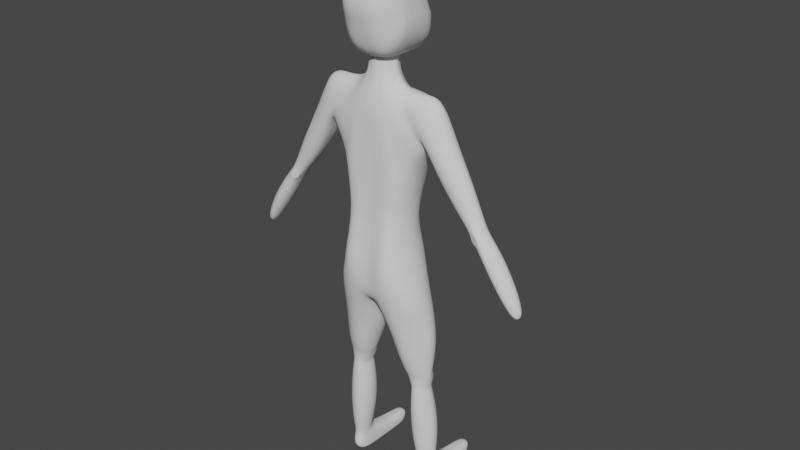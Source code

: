 # Source: head4.1.blend  (saved by Blender 3.6.13; exported with 4.5.12 LTS)
import bpy
from mathutils import Matrix  # noqa: F401  (used for matrix-valued properties, if any)

bpy.ops.wm.read_factory_settings(use_empty=True)
scene = bpy.context.scene
scene.name = 'Scene'

# ---- collections
col_collection = bpy.data.collections.new('Collection'); scene.collection.children.link(col_collection)

# ---- world
world_world = bpy.data.worlds.new('World'); scene.world = world_world
world_world.use_nodes = True; world_world.node_tree.nodes.clear()
_N = world_world.node_tree.nodes; _L = world_world.node_tree.links
n0 = _N.new('ShaderNodeOutputWorld'); n0.name = 'World Output'; n0.location = (300, 300)
n1 = _N.new('ShaderNodeBackground'); n1.name = 'Background'; n1.location = (10, 300)
n1.inputs[0].default_value = (0.05088, 0.05088, 0.05088, 1.0)
_L.new(n1.outputs[0], n0.inputs[0])
n0.is_active_output = True
world_world.color = (0.05088, 0.05088, 0.05088)
world_world.use_sun_shadow = False
world_world.sun_shadow_jitter_overblur = 0.0

# ---- meshes
me_cube = bpy.data.meshes.new('Cube')
me_cube.from_pydata([(0.02998, -0.02998, 1.348), (0.02998, -0.02998, 1.405), (0.03001, 0.02992, 1.348), (0.03001, 0.02992, 1.405), (0.0, 0.04355, 1.348), (0.0, 0.04355, 1.405), (0.0, -0.04355, 1.348), (0.0, -0.04355, 1.405), (0.04355, 0.0, 1.348), (0.04355, 0.0, 1.405), (0.05759, -0.05374, 1.294), (0.05765, 0.05392, 1.294), (0.0, 0.08111, 1.263), (0.0, -0.06802, 1.263), (0.08603, 1.006e-05, 1.312), (0.1538, -0.05904, 1.164), (0.154, 0.0612, 1.164), (0.01441, 0.1047, 1.052), (0.0, -0.06832, 1.053), (0.218, 6.469e-05, 1.302), (0.02433, 0.0328, 1.404), (0.02433, 0.0328, 1.347), (0.04093, 0.06592, 1.284), (0.1048, 0.08632, 1.096), (0.03678, 0.01496, 1.348), (0.03678, 0.01496, 1.405), (0.06606, 0.04353, 1.3), (0.164, 0.05477, 1.198), (0.03677, -0.01499, 1.405), (0.03677, -0.01499, 1.348), (0.06602, -0.04337, 1.3), (0.1639, -0.05098, 1.198), (0.02303, -0.03398, 1.349), (0.02303, -0.03398, 1.406), (0.04092, -0.06571, 1.284), (0.1003, -0.06554, 1.1), (0.04461, -0.07197, 1.065), (0.0, -0.06945, 0.9065), (0.07605, 0.05394, 0.9198), (0.08139, -0.05284, 0.946), (0.03142, -0.07173, 0.9245), (0.01441, 0.07198, 1.271), (0.04791, 0.108, 1.067), (0.0, 0.07809, 0.6579), (0.0, -0.08087, 0.6579), (0.1217, 0.07082, 0.6985), (0.1217, -0.0733, 0.6985), (0.01845, -0.08247, 0.6641), (0.01849, 0.07279, 0.6641), (0.1629, -4.731e-05, 1.154), (0.1717, 3.078e-05, 1.175), (0.1307, -1.839e-05, 1.096), (0.09639, 0.0005243, 0.9347), (0.15, -0.00124, 0.6985), (0.1866, 1.006e-05, 1.325), (0.1536, 0.03761, 1.296), (0.1508, -0.0433, 1.296), (0.1697, -0.05738, 1.251), (0.1702, 0.05547, 1.251), (0.3535, -2.732e-05, 0.9845), (0.3128, 0.02361, 0.9643), (0.3103, -0.02259, 0.9609), (0.3071, -4.951e-05, 0.964), (0.3369, -0.03156, 0.9746), (0.3325, 0.02964, 0.9733), (0.3141, 4.433e-05, 1.089), (0.2842, 0.03957, 1.068), (0.2495, -0.0315, 1.034), (0.2838, -0.04112, 1.068), (0.2496, 0.03153, 1.034), (0.2526, 1.477e-05, 1.025), (0.223, 0.04749, 1.171), (0.2222, -0.04925, 1.171), (0.1957, 6.606e-05, 1.116), (0.2513, 0.0001015, 1.204), (0.1866, -0.03842, 1.129), (0.1867, 0.03856, 1.129), (0.01987, -4.187e-06, 0.6419), (0.0, 1.004e-05, 0.6369), (0.01688, -0.03647, 1.348), (0.02924, -0.06616, 1.277), (0.0767, -0.07198, 1.088), (0.01688, -0.03647, 1.406), (0.05885, -0.06624, 0.9409), (0.066, -0.08663, 0.6846), (0.01849, 0.03592, 1.404), (0.01849, 0.03592, 1.347), (0.02927, 0.06892, 1.277), (0.08512, 0.1075, 1.085), (0.05807, 0.07331, 0.8827), (0.06618, 0.07415, 0.6847), (0.1435, 0.04505, 0.3569), (0.1383, -0.001381, 0.3569), (0.1002, -0.008791, 0.3569), (0.09418, 0.05488, 0.3569), (0.1507, 0.02658, 0.3569), (0.08911, 0.02659, 0.3569), (0.1214, -0.01302, 0.3569), (0.1217, 0.06823, 0.3569), (0.02096, 0.01545, 0.5423), (0.03445, -0.02929, 0.5546), (0.1431, 0.06984, 0.5687), (0.08792, 0.09581, 0.5606), (0.0877, -0.06593, 0.5605), (0.034, 0.07859, 0.5545), (0.1431, -0.01882, 0.5687), (0.1766, 0.01566, 0.5687), (0.04695, 0.02235, 0.4761), (0.1436, 0.06544, 0.4801), (0.05791, 0.07279, 0.4791), (0.1699, 0.02321, 0.4801), (0.0579, -0.02757, 0.4791), (0.1015, 0.08587, 0.4764), (0.1014, -0.04053, 0.4764), (0.1436, -0.01901, 0.4801), (0.06708, 0.02128, 0.4125), (0.1444, 0.04104, 0.4168), (0.07705, 0.05481, 0.4144), (0.1601, 0.02127, 0.4168), (0.08012, -0.01389, 0.4144), (0.1134, 0.06585, 0.4156), (0.1132, -0.01967, 0.4156), (0.1412, -0.005945, 0.4168), (0.1535, 0.05866, 0.09976), (0.1535, 0.01016, 0.09976), (0.1126, 0.003736, 0.09976), (0.1126, 0.0651, 0.09976), (0.167, 0.03441, 0.09976), (0.1007, 0.03442, 0.09976), (0.1354, 6.865e-05, 0.09976), (0.1355, 0.07054, 0.09976), (0.09542, -0.00915, 0.2908), (0.1249, -0.01389, 0.2908), (0.1483, -0.0008444, 0.2908), (0.1656, 0.0305, 0.2908), (0.1483, 0.06184, 0.2908), (0.125, 0.07718, 0.2908), (0.09543, 0.07016, 0.2908), (0.08, 0.03051, 0.2908), (0.0989, -0.007467, 0.1953), (0.1556, 0.001449, 0.1953), (0.09891, 0.07768, 0.1953), (0.1305, -0.01256, 0.1953), (0.1743, 0.0351, 0.1953), (0.1556, 0.06874, 0.1953), (0.1306, 0.08521, 0.1953), (0.08234, 0.03511, 0.1953), (0.0, -0.08645, 0.7994), (0.02715, -0.08981, 0.8051), (0.02715, 0.09872, 0.805), (0.0, 0.1025, 0.7994), (0.09553, -0.06882, 0.8249), (0.09587, 0.06587, 0.8233), (0.1186, -1.827e-05, 0.8308), (0.06413, -0.09945, 0.8166), (0.06425, 0.08736, 0.8156), (0.0, -0.08723, 0.7246), (0.02314, 0.09163, 0.7298), (0.1101, 0.06593, 0.7522), (0.06779, -0.09829, 0.7416), (0.06793, 0.08164, 0.7416), (0.02312, -0.08871, 0.7298), (0.0, 0.09559, 0.7246), (0.1101, -0.06867, 0.7522), (0.1346, -1.911e-05, 0.7554), (0.0725, 0.02068, 0.4073), (0.1455, 0.0559, 0.4025), (0.08563, 0.06345, 0.4011), (0.1589, 0.02067, 0.4098), (0.0859, -0.009689, 0.4084), (0.1166, 0.06918, 0.406), (0.1163, -0.01494, 0.4091), (0.1414, -0.00177, 0.4098), (0.08942, 0.02267, 0.3642), (0.1416, 0.05415, 0.3736), (0.09453, 0.06077, 0.373), (0.1483, 0.02266, 0.3653), (0.09923, -0.005517, 0.3647), (0.1205, 0.06278, 0.3611), (0.1197, -0.00961, 0.365), (0.1364, 0.001082, 0.3653), (0.1494, 0.05368, 0.07248), (0.1494, 0.01524, 0.07248), (0.117, 0.01014, 0.07248), (0.117, 0.05879, 0.07248), (0.1601, 0.03446, 0.07248), (0.1076, 0.03447, 0.07248), (0.1351, 0.007236, 0.07248), (0.1352, 0.06309, 0.07248), (0.1076, 0.2398, 0.02855), (0.1494, 0.01524, 0.00755), (0.117, 0.01014, 0.00755), (0.1601, 0.2398, 0.02855), (0.1601, 0.03446, 0.003822), (0.1076, 0.03447, 0.003822), (0.1351, 0.007236, 0.00755), (0.1147, 0.2196, -0.001106), (0.117, 6.876e-05, 0.04002), (0.1351, -0.002839, 0.04002), (0.1494, 0.005163, 0.04002), (0.1601, 0.03446, 0.03815), (0.153, 0.2196, -0.001106), (0.1352, 0.2336, 0.04104), (0.1147, 0.2398, 0.03175), (0.1076, 0.03447, 0.03815), (0.117, 0.002047, 0.02325), (0.1494, 0.007141, 0.02325), (0.153, 0.2398, 0.03175), (0.1351, -0.0008598, 0.02325), (0.1601, 0.03446, 0.02043), (0.1213, 0.2336, 0.04104), (0.1452, 0.2336, 0.04104), (0.1076, 0.03447, 0.02043), (0.1601, 0.235, 0.006219), (0.1076, 0.235, 0.006219), (0.1179, 0.1025, 0.0595), (0.1586, 0.0838, 0.002274), (0.1604, 0.0838, 0.0168), (0.109, 0.08381, 0.002274), (0.1073, 0.08381, 0.0168), (0.1073, 0.08381, 0.03471), (0.109, 0.08381, 0.05725), (0.1352, 0.1058, 0.0595), (0.1604, 0.0838, 0.03471), (0.1486, 0.09857, 0.0595), (0.1586, 0.0838, 0.05725), (0.1563, 0.1443, 0.001198), (0.1601, 0.1443, 0.01286), (0.1076, 0.1443, 0.01286), (0.1113, 0.1443, 0.04264), (0.1601, 0.1443, 0.03058), (0.1563, 0.1443, 0.04264), (0.1193, 0.1556, 0.04758), (0.1113, 0.1443, 0.001198), (0.1076, 0.1443, 0.03058), (0.1352, 0.1577, 0.04758), (0.1472, 0.1533, 0.04758), (0.1338, 0.2196, -0.001106), (0.1338, 0.1443, 0.001198), (0.1338, 0.08381, 0.002274), (0.1338, 0.03446, 0.003822), (0.1338, 0.235, 0.006219), (0.1338, 0.2398, 0.02855), (0.1338, 0.2398, 0.03175), (0.4907, -0.0001016, 0.7516), (0.464, 0.0154, 0.7383), (0.464, -0.01563, 0.7383), (0.4602, -0.0001161, 0.7382), (0.4769, -0.02037, 0.7442), (0.4769, 0.01936, 0.7442), (0.3573, 0.03276, 0.9407), (0.3356, 0.02609, 0.9307), (0.3279, -0.02565, 0.9306), (0.3569, -0.03547, 0.9454), (0.3292, -2.937e-05, 0.9304), (0.3805, -4.874e-06, 0.9531), (0.3884, 0.03714, 0.8972), (0.3638, -0.0296, 0.8859), (0.3566, -9.722e-07, 0.8856), (0.3638, 0.0296, 0.8859), (0.3884, -0.03862, 0.8971), (0.4147, 2.678e-05, 0.9113), (0.436, 0.03558, 0.8227), (0.4124, -0.02837, 0.8118), (0.4055, -1.113e-05, 0.8116), (0.4124, 0.02834, 0.8119), (0.436, -0.03702, 0.8225), (0.4612, 1.545e-05, 0.8362), (0.01165, 0.05294, 1.296), (0.1699, 0.0127, 1.304), (0.0506, 0.04129, 1.302), (0.0, 0.05679, 1.294), (0.02254, 0.05122, 1.298), (0.07893, 0.009091, 1.302), (0.06082, 0.03195, 1.302), (0.0321, 0.04963, 1.299), (0.0, 0.05042, 1.32), (0.00972, 0.04699, 1.32), (0.01989, -0.06586, 1.237), (0.0, -0.06802, 1.226), (0.03449, 0.07716, 0.9499), (0.0, 0.07715, 0.9402), (0.06081, 0.06972, 0.9501), (0.05555, 0.06849, 0.9267), (0.03273, 0.08023, 0.8643), (0.0, 0.08198, 0.8538), (0.03143, 0.07339, 0.9301), (0.0, 0.07401, 0.9367), (0.01489, 0.08751, 1.008), (0.07334, 0.08288, 1.022), (0.09099, 0.06915, 1.025), (0.04313, 0.0875, 1.016), (0.03652, 0.1015, 1.136), (0.01441, 0.1022, 1.126), (0.0646, 0.09482, 1.152), (0.08216, 0.08292, 1.163), (0.1298, 0.06439, 1.197), (0.04738, 0.08798, 1.215), (0.01442, 0.0895, 1.194), (0.09385, 0.0624, 1.246), (0.0256, 0.09193, 1.203), (0.06205, 0.08144, 1.223), (0.0, 0.1044, 1.052), (0.0, 0.1028, 1.126), (0.3128, -0.02371, 0.9642), (0.3325, -0.03093, 0.9732), (0.3573, -0.03412, 0.9405), (0.3356, -0.02615, 0.9307), (0.1157, 0.06749, 0.4133), (0.08012, 0.05702, 0.4084), (0.149, 0.04329, 0.4098), (0.1453, 0.04229, 0.3653), (0.09131, 0.05089, 0.3647), (0.1198, 0.0668, 0.3694)], [], [(21, 20, 3, 2), (29, 28, 1, 0), (278, 80, 13, 279), (24, 25, 9, 8), (24, 8, 14, 273, 274), (79, 82, 7, 6), (29, 0, 10, 30), (21, 2, 270, 275), (30, 10, 15, 31), (22, 11, 299, 301), (26, 55, 58, 27), (87, 22, 301, 297), (86, 21, 275, 272), (86, 85, 20, 21), (11, 26, 27, 16, 296, 299), (2, 24, 274, 270), (2, 3, 25, 24), (14, 30, 56, 54), (8, 29, 30, 14), (8, 9, 28, 29), (10, 34, 35, 15), (0, 32, 34, 10), (0, 1, 33, 32), (50, 31, 15, 49), (80, 278, 36, 81), (88, 23, 290, 289), (81, 36, 40, 83), (36, 18, 37, 40), (17, 42, 291, 288), (4, 86, 277, 276), (12, 41, 300, 298), (161, 156, 44, 47), (162, 157, 48, 43), (159, 161, 47, 84), (160, 158, 45, 90), (51, 23, 16, 49), (51, 35, 39, 52), (153, 152, 38, 52), (77, 47, 44, 78), (151, 153, 52, 39), (23, 51, 52, 38, 290), (35, 51, 49, 15), (27, 50, 49, 16), (54, 269, 273, 14), (54, 56, 57, 19), (57, 56, 30, 31), (58, 55, 269, 54, 19), (66, 65, 59, 64), (68, 67, 304, 305), (70, 69, 60, 62), (67, 70, 62, 304), (65, 68, 305, 59), (69, 66, 64, 60), (76, 71, 66, 69), (74, 72, 68, 65), (75, 73, 70, 67), (73, 76, 69, 70), (72, 75, 67, 68), (71, 74, 65, 66), (58, 19, 74, 71), (57, 31, 75, 72), (50, 27, 76, 73), (31, 50, 73, 75), (19, 57, 72, 74), (27, 58, 71, 76), (48, 77, 78, 43), (163, 159, 84, 46), (35, 81, 83, 39), (32, 33, 82, 79), (32, 79, 80, 34), (34, 80, 81, 35), (157, 160, 90, 48), (42, 88, 289, 291), (41, 87, 297, 300), (177, 173, 96, 93), (178, 311, 91, 98), (179, 177, 93, 97), (173, 312, 94, 96), (312, 178, 98, 94), (180, 179, 97, 92), (311, 176, 95, 91), (176, 180, 92, 95), (53, 46, 105, 106), (45, 53, 106, 101), (46, 84, 103, 105), (48, 90, 102, 104), (77, 48, 104, 99), (84, 47, 100, 103), (90, 45, 101, 102), (47, 77, 99, 100), (106, 105, 114, 110), (101, 106, 110, 108), (105, 103, 113, 114), (104, 102, 112, 109), (99, 104, 109, 107), (103, 100, 111, 113), (102, 101, 108, 112), (100, 99, 107, 111), (110, 114, 122, 118), (108, 110, 118, 116), (114, 113, 121, 122), (109, 112, 120, 117), (107, 109, 117, 115), (113, 111, 119, 121), (112, 108, 116, 120), (111, 107, 115, 119), (142, 139, 125, 129), (143, 140, 124, 127), (144, 143, 127, 123), (140, 142, 129, 124), (145, 144, 123, 130), (146, 141, 126, 128), (139, 146, 128, 125), (141, 145, 130, 126), (94, 98, 136, 137), (93, 96, 138, 131), (96, 94, 137, 138), (98, 91, 135, 136), (92, 97, 132, 133), (91, 95, 134, 135), (95, 92, 133, 134), (97, 93, 131, 132), (137, 136, 145, 141), (131, 138, 146, 139), (138, 137, 141, 146), (136, 135, 144, 145), (133, 132, 142, 140), (135, 134, 143, 144), (134, 133, 140, 143), (132, 131, 139, 142), (284, 89, 155, 149), (39, 83, 154, 151), (163, 164, 153, 151), (164, 158, 152, 153), (89, 38, 152, 155), (83, 40, 148, 154), (285, 284, 149, 150), (40, 37, 147, 148), (53, 45, 158, 164), (46, 53, 164, 163), (149, 155, 160, 157), (151, 154, 159, 163), (155, 152, 158, 160), (154, 148, 161, 159), (150, 149, 157, 162), (148, 147, 156, 161), (118, 122, 172, 168), (116, 118, 168, 310), (122, 121, 171, 172), (117, 120, 308, 309), (115, 117, 309, 165), (121, 119, 169, 171), (120, 116, 310, 308), (119, 115, 165, 169), (168, 172, 180, 176), (310, 168, 176, 311), (172, 171, 179, 180), (167, 170, 313, 175), (165, 309, 312, 173), (171, 169, 177, 179), (170, 166, 174, 313), (169, 165, 173, 177), (129, 125, 183, 187), (127, 124, 182, 185), (123, 127, 185, 181), (124, 129, 187, 182), (130, 123, 181, 188), (128, 126, 184, 186), (125, 128, 186, 183), (126, 130, 188, 184), (208, 205, 191, 195), (209, 206, 190, 193), (206, 208, 195, 190), (229, 232, 210, 203), (205, 212, 194, 191), (228, 234, 189, 214), (232, 235, 202, 210), (183, 186, 204, 197), (227, 226, 201, 213), (230, 227, 213, 192), (182, 187, 198, 199), (233, 228, 214, 196), (185, 182, 199, 200), (187, 183, 197, 198), (234, 229, 203, 189), (197, 204, 212, 205), (235, 236, 211, 202), (231, 230, 192, 207), (199, 198, 208, 206), (236, 231, 207, 211), (200, 199, 206, 209), (198, 197, 205, 208), (181, 185, 225, 224), (185, 200, 223, 225), (188, 181, 224, 222), (204, 186, 221, 220), (194, 212, 219, 218), (200, 209, 217, 223), (209, 193, 216, 217), (184, 188, 222, 215), (212, 204, 220, 219), (186, 184, 215, 221), (224, 225, 231, 236), (225, 223, 230, 231), (222, 224, 236, 235), (220, 221, 229, 234), (218, 219, 228, 233), (223, 217, 227, 230), (217, 216, 226, 227), (215, 222, 235, 232), (219, 220, 234, 228), (221, 215, 232, 229), (238, 233, 196, 237), (238, 226, 216, 239), (239, 216, 193, 240), (218, 239, 240, 194), (233, 238, 239, 218), (226, 238, 237, 201), (195, 240, 193, 190), (194, 240, 195, 191), (213, 201, 237, 241), (214, 241, 237, 196), (213, 241, 242, 192), (207, 192, 242, 243), (211, 207, 243, 202), (214, 189, 242, 241), (203, 243, 242, 189), (203, 210, 202, 243), (265, 262, 249, 245), (266, 263, 246, 248), (263, 264, 247, 246), (267, 266, 248, 244), (262, 267, 244, 249), (264, 265, 245, 247), (62, 60, 251, 254), (64, 59, 255, 250), (59, 305, 306, 255), (304, 62, 254, 307), (63, 61, 252, 253), (60, 64, 250, 251), (254, 251, 259, 258), (250, 255, 261, 256), (255, 306, 260, 261), (307, 254, 258, 257), (306, 307, 257, 260), (251, 250, 256, 259), (258, 259, 265, 264), (256, 261, 267, 262), (261, 260, 266, 267), (257, 258, 264, 263), (260, 257, 263, 266), (259, 256, 262, 265), (248, 246, 247, 245, 249, 244), (268, 272, 87, 41), (272, 275, 22, 87), (275, 270, 11, 22), (274, 273, 26), (270, 274, 26, 11), (273, 269, 55, 26), (271, 268, 41, 12), (276, 277, 268, 271), (277, 86, 272, 268), (5, 85, 86, 4), (278, 279, 18, 36), (79, 6, 13, 80), (281, 280, 286, 287), (286, 283, 89, 284), (282, 38, 89, 283), (280, 282, 283, 286), (285, 287, 286, 284), (291, 289, 282, 280), (288, 291, 280, 281), (289, 290, 38, 282), (293, 292, 42, 17), (294, 295, 23, 88), (292, 294, 88, 42), (295, 296, 16, 23), (297, 301, 295, 294), (300, 297, 294, 292), (301, 299, 296, 295), (298, 300, 292, 293), (298, 293, 303, 12), (293, 17, 302, 303), (17, 288, 281, 302), (61, 63, 305, 304), (63, 253, 306, 305), (252, 61, 304, 307), (253, 252, 307, 306), (170, 167, 309, 308), (166, 170, 308, 310), (174, 166, 310, 311), (167, 175, 312, 309), (175, 313, 178, 312), (313, 174, 311, 178)])
me_cube.polygons.foreach_set('use_smooth', [True] * 294)
_k = {(11, 26): 1.0, (12, 41): 1.0, (11, 22): 1.0, (41, 87): 1.0, (26, 55): 1.0, (22, 87): 1.0}
me_cube.attributes.new('crease_edge', 'FLOAT', 'EDGE').data.foreach_set('value', [_k.get((min(e.vertices), max(e.vertices)), 0.0) for e in me_cube.edges])
_uv = me_cube.uv_layers.new(name='UVMap')
_uv.uv.foreach_set('vector', [0.375, 0.4375, 0.625, 0.4375, 0.625, 0.5, 0.375, 0.5, 0.375, 0.6875, 0.625, 0.6875, 0.625, 0.75, 0.375, 0.75, 0.375, 0.8438, 0.375, 0.8281, 0.375, 0.875, 0.375, 0.875, 0.375, 0.5625, 0.625, 0.5625, 0.625, 0.625, 0.375, 0.625, 0.375, 0.5625, 0.375, 0.625, 0.375, 0.625, 0.375, 0.6028, 0.375, 0.5625, 0.375, 0.8281, 0.625, 0.8281, 0.625, 0.875, 0.375, 0.875, 0.375, 0.6875, 0.375, 0.75, 0.375, 0.75, 0.375, 0.6875, 0.375, 0.4375, 0.375, 0.5, 0.375, 0.5, 0.375, 0.4375, 0.375, 0.6875, 0.375, 0.75, 0.375, 0.75, 0.375, 0.6875, 0.375, 0.4375, 0.375, 0.5, 0.375, 0.5, 0.375, 0.4375, 0.375, 0.5625, 0.375, 0.6023, 0.375, 0.5923, 0.375, 0.5625, 0.375, 0.4219, 0.375, 0.4375, 0.375, 0.4375, 0.375, 0.4219, 0.375, 0.4219, 0.375, 0.4375, 0.375, 0.4375, 0.375, 0.4219, 0.375, 0.4219, 0.625, 0.4219, 0.625, 0.4375, 0.375, 0.4375, 0.375, 0.5, 0.375, 0.5625, 0.375, 0.5625, 0.375, 0.5, 0.375, 0.5, 0.375, 0.5, 0.375, 0.5, 0.375, 0.5625, 0.375, 0.5625, 0.375, 0.5, 0.375, 0.5, 0.625, 0.5, 0.625, 0.5625, 0.375, 0.5625, 0.375, 0.625, 0.375, 0.6875, 0.375, 0.6689, 0.375, 0.625, 0.375, 0.625, 0.375, 0.6875, 0.375, 0.6875, 0.375, 0.625, 0.375, 0.625, 0.625, 0.625, 0.625, 0.6875, 0.375, 0.6875, 0.375, 0.75, 0.375, 0.8125, 0.375, 0.8125, 0.375, 0.75, 0.375, 0.75, 0.375, 0.8125, 0.375, 0.8125, 0.375, 0.75, 0.375, 0.75, 0.625, 0.75, 0.625, 0.8125, 0.375, 0.8125, 0.375, 0.625, 0.375, 0.6875, 0.375, 0.75, 0.375, 0.625, 0.375, 0.8281, 0.375, 0.8438, 0.375, 0.8438, 0.375, 0.8281, 0.375, 0.4219, 0.375, 0.4375, 0.375, 0.4375, 0.375, 0.4219, 0.375, 0.8281, 0.375, 0.8438, 0.375, 0.8438, 0.375, 0.8281, 0.375, 0.8438, 0.375, 0.875, 0.375, 0.875, 0.375, 0.8438, 0.375, 0.375, 0.375, 0.4062, 0.375, 0.4062, 0.375, 0.375, 0.375, 0.375, 0.375, 0.4219, 0.375, 0.4062, 0.375, 0.375, 0.375, 0.375, 0.375, 0.4062, 0.375, 0.4062, 0.375, 0.375, 0.375, 0.8438, 0.375, 0.875, 0.375, 0.875, 0.375, 0.8438, 0.375, 0.375, 0.375, 0.4062, 0.375, 0.4062, 0.375, 0.375, 0.375, 0.8281, 0.375, 0.8438, 0.375, 0.8438, 0.375, 0.8281, 0.375, 0.4219, 0.375, 0.4375, 0.375, 0.4375, 0.375, 0.4219, 0.375, 0.625, 0.375, 0.4375, 0.375, 0.5, 0.375, 0.625, 0.375, 0.625, 0.375, 0.8125, 0.375, 0.8125, 0.375, 0.625, 0.375, 0.625, 0.375, 0.4375, 0.375, 0.4375, 0.375, 0.625, 0.375, 0.625, 0.375, 0.8438, 0.375, 0.875, 0.375, 0.625, 0.375, 0.8125, 0.375, 0.625, 0.375, 0.625, 0.375, 0.8125, 0.375, 0.4375, 0.375, 0.625, 0.375, 0.625, 0.375, 0.4375, 0.375, 0.4375, 0.375, 0.8125, 0.375, 0.625, 0.375, 0.625, 0.375, 0.75, 0.375, 0.5625, 0.375, 0.625, 0.375, 0.625, 0.375, 0.5, 0.375, 0.625, 0.375, 0.6135, 0.375, 0.6028, 0.375, 0.625, 0.375, 0.625, 0.375, 0.6689, 0.375, 0.6598, 0.375, 0.625, 0.375, 0.6598, 0.375, 0.6689, 0.375, 0.6875, 0.375, 0.6875, 0.375, 0.5923, 0.375, 0.6023, 0.375, 0.6135, 0.375, 0.625, 0.375, 0.625, 0.375, 0.5923, 0.375, 0.625, 0.375, 0.625, 0.375, 0.5923, 0.375, 0.6598, 0.375, 0.6875, 0.375, 0.6875, 0.375, 0.6598, 0.375, 0.625, 0.375, 0.5625, 0.375, 0.5625, 0.375, 0.625, 0.375, 0.6875, 0.375, 0.625, 0.375, 0.625, 0.375, 0.6875, 0.375, 0.625, 0.375, 0.6598, 0.375, 0.6598, 0.375, 0.625, 0.375, 0.5625, 0.375, 0.5923, 0.375, 0.5923, 0.375, 0.5625, 0.375, 0.5625, 0.375, 0.5923, 0.375, 0.5923, 0.375, 0.5625, 0.375, 0.625, 0.375, 0.6598, 0.375, 0.6598, 0.375, 0.625, 0.375, 0.6875, 0.375, 0.625, 0.375, 0.625, 0.375, 0.6875, 0.375, 0.625, 0.375, 0.5625, 0.375, 0.5625, 0.375, 0.625, 0.375, 0.6598, 0.375, 0.6875, 0.375, 0.6875, 0.375, 0.6598, 0.375, 0.5923, 0.375, 0.625, 0.375, 0.625, 0.375, 0.5923, 0.375, 0.5923, 0.375, 0.625, 0.375, 0.625, 0.375, 0.5923, 0.375, 0.6598, 0.375, 0.6875, 0.375, 0.6875, 0.375, 0.6598, 0.375, 0.625, 0.375, 0.5625, 0.375, 0.5625, 0.375, 0.625, 0.375, 0.6875, 0.375, 0.625, 0.375, 0.625, 0.375, 0.6875, 0.375, 0.625, 0.375, 0.6598, 0.375, 0.6598, 0.375, 0.625, 0.375, 0.5625, 0.375, 0.5923, 0.375, 0.5923, 0.375, 0.5625, 0.375, 0.4062, 0.375, 0.625, 0.375, 0.625, 0.375, 0.375, 0.375, 0.8125, 0.375, 0.8281, 0.375, 0.8281, 0.375, 0.8125, 0.375, 0.8125, 0.375, 0.8281, 0.375, 0.8281, 0.375, 0.8125, 0.375, 0.8125, 0.625, 0.8125, 0.625, 0.8281, 0.375, 0.8281, 0.375, 0.8125, 0.375, 0.8281, 0.375, 0.8281, 0.375, 0.8125, 0.375, 0.8125, 0.375, 0.8281, 0.375, 0.8281, 0.375, 0.8125, 0.375, 0.4062, 0.375, 0.4219, 0.375, 0.4219, 0.375, 0.4062, 0.375, 0.4062, 0.375, 0.4219, 0.375, 0.4219, 0.375, 0.4062, 0.375, 0.4062, 0.375, 0.4219, 0.375, 0.4219, 0.375, 0.4062, 0.375, 0.8438, 0.375, 0.625, 0.375, 0.625, 0.375, 0.8438, 0.375, 0.4219, 0.375, 0.4375, 0.375, 0.4375, 0.375, 0.4219, 0.375, 0.8281, 0.375, 0.8438, 0.375, 0.8438, 0.375, 0.8281, 0.375, 0.625, 0.375, 0.4062, 0.375, 0.4062, 0.375, 0.625, 0.375, 0.4062, 0.375, 0.4219, 0.375, 0.4219, 0.375, 0.4062, 0.375, 0.8125, 0.375, 0.8281, 0.375, 0.8281, 0.375, 0.8125, 0.375, 0.4375, 0.375, 0.625, 0.375, 0.625, 0.375, 0.4375, 0.375, 0.625, 0.375, 0.8125, 0.375, 0.8125, 0.375, 0.625, 0.375, 0.625, 0.375, 0.8125, 0.375, 0.8125, 0.375, 0.625, 0.375, 0.4375, 0.375, 0.625, 0.375, 0.625, 0.375, 0.4375, 0.375, 0.8125, 0.375, 0.8281, 0.375, 0.8281, 0.375, 0.8125, 0.375, 0.4062, 0.375, 0.4219, 0.375, 0.4219, 0.375, 0.4062, 0.375, 0.625, 0.375, 0.4062, 0.375, 0.4062, 0.375, 0.625, 0.375, 0.8281, 0.375, 0.8438, 0.375, 0.8438, 0.375, 0.8281, 0.375, 0.4219, 0.375, 0.4375, 0.375, 0.4375, 0.375, 0.4219, 0.375, 0.8438, 0.375, 0.625, 0.375, 0.625, 0.375, 0.8438, 0.375, 0.625, 0.375, 0.8125, 0.375, 0.8125, 0.375, 0.625, 0.375, 0.4375, 0.375, 0.625, 0.375, 0.625, 0.375, 0.4375, 0.375, 0.8125, 0.375, 0.8281, 0.375, 0.8281, 0.375, 0.8125, 0.375, 0.4062, 0.375, 0.4219, 0.375, 0.4219, 0.375, 0.4062, 0.375, 0.625, 0.375, 0.4062, 0.375, 0.4062, 0.375, 0.625, 0.375, 0.8281, 0.375, 0.8438, 0.375, 0.8438, 0.375, 0.8281, 0.375, 0.4219, 0.375, 0.4375, 0.375, 0.4375, 0.375, 0.4219, 0.375, 0.8438, 0.375, 0.625, 0.375, 0.625, 0.375, 0.8438, 0.375, 0.625, 0.375, 0.8125, 0.375, 0.8125, 0.375, 0.625, 0.375, 0.4375, 0.375, 0.625, 0.375, 0.625, 0.375, 0.4375, 0.375, 0.8125, 0.375, 0.8281, 0.375, 0.8281, 0.375, 0.8125, 0.375, 0.4062, 0.375, 0.4219, 0.375, 0.4219, 0.375, 0.4062, 0.375, 0.625, 0.375, 0.4062, 0.375, 0.4062, 0.375, 0.625, 0.375, 0.8281, 0.375, 0.8438, 0.375, 0.8438, 0.375, 0.8281, 0.375, 0.4219, 0.375, 0.4375, 0.375, 0.4375, 0.375, 0.4219, 0.375, 0.8438, 0.375, 0.625, 0.375, 0.625, 0.375, 0.8438, 0.375, 0.8281, 0.375, 0.8438, 0.375, 0.8438, 0.375, 0.8281, 0.375, 0.625, 0.375, 0.8125, 0.375, 0.8125, 0.375, 0.625, 0.375, 0.4375, 0.375, 0.625, 0.375, 0.625, 0.375, 0.4375, 0.375, 0.8125, 0.375, 0.8281, 0.375, 0.8281, 0.375, 0.8125, 0.375, 0.4219, 0.375, 0.4375, 0.375, 0.4375, 0.375, 0.4219, 0.375, 0.625, 0.375, 0.4062, 0.375, 0.4062, 0.375, 0.625, 0.375, 0.8438, 0.375, 0.625, 0.375, 0.625, 0.375, 0.8438, 0.375, 0.4062, 0.375, 0.4219, 0.375, 0.4219, 0.375, 0.4062, 0.375, 0.4062, 0.375, 0.4219, 0.375, 0.4219, 0.375, 0.4062, 0.375, 0.8438, 0.375, 0.625, 0.375, 0.625, 0.375, 0.8438, 0.375, 0.625, 0.375, 0.4062, 0.375, 0.4062, 0.375, 0.625, 0.375, 0.4219, 0.375, 0.4375, 0.375, 0.4375, 0.375, 0.4219, 0.375, 0.8125, 0.375, 0.8281, 0.375, 0.8281, 0.375, 0.8125, 0.375, 0.4375, 0.375, 0.625, 0.375, 0.625, 0.375, 0.4375, 0.375, 0.625, 0.375, 0.8125, 0.375, 0.8125, 0.375, 0.625, 0.375, 0.8281, 0.375, 0.8438, 0.375, 0.8438, 0.375, 0.8281, 0.375, 0.4062, 0.375, 0.4219, 0.375, 0.4219, 0.375, 0.4062, 0.375, 0.8438, 0.375, 0.625, 0.375, 0.625, 0.375, 0.8438, 0.375, 0.625, 0.375, 0.4062, 0.375, 0.4062, 0.375, 0.625, 0.375, 0.4219, 0.375, 0.4375, 0.375, 0.4375, 0.375, 0.4219, 0.375, 0.8125, 0.375, 0.8281, 0.375, 0.8281, 0.375, 0.8125, 0.375, 0.4375, 0.375, 0.625, 0.375, 0.625, 0.375, 0.4375, 0.375, 0.625, 0.375, 0.8125, 0.375, 0.8125, 0.375, 0.625, 0.375, 0.8281, 0.375, 0.8438, 0.375, 0.8438, 0.375, 0.8281, 0.375, 0.4062, 0.375, 0.4219, 0.375, 0.4219, 0.375, 0.4062, 0.375, 0.8125, 0.375, 0.8281, 0.375, 0.8281, 0.375, 0.8125, 0.375, 0.8125, 0.375, 0.625, 0.375, 0.625, 0.375, 0.8125, 0.375, 0.625, 0.375, 0.4375, 0.375, 0.4375, 0.375, 0.625, 0.375, 0.4219, 0.375, 0.4375, 0.375, 0.4375, 0.375, 0.4219, 0.375, 0.8281, 0.375, 0.8438, 0.375, 0.8438, 0.375, 0.8281, 0.375, 0.375, 0.375, 0.4062, 0.375, 0.4062, 0.375, 0.375, 0.375, 0.8438, 0.375, 0.875, 0.375, 0.875, 0.375, 0.8438, 0.375, 0.625, 0.375, 0.4375, 0.375, 0.4375, 0.375, 0.625, 0.375, 0.8125, 0.375, 0.625, 0.375, 0.625, 0.375, 0.8125, 0.375, 0.4062, 0.375, 0.4219, 0.375, 0.4219, 0.375, 0.4062, 0.375, 0.8125, 0.375, 0.8281, 0.375, 0.8281, 0.375, 0.8125, 0.375, 0.4219, 0.375, 0.4375, 0.375, 0.4375, 0.375, 0.4219, 0.375, 0.8281, 0.375, 0.8438, 0.375, 0.8438, 0.375, 0.8281, 0.375, 0.375, 0.375, 0.4062, 0.375, 0.4062, 0.375, 0.375, 0.375, 0.8438, 0.375, 0.875, 0.375, 0.875, 0.375, 0.8438, 0.375, 0.625, 0.375, 0.8125, 0.375, 0.8125, 0.375, 0.625, 0.375, 0.4375, 0.375, 0.625, 0.375, 0.625, 0.375, 0.4375, 0.375, 0.8125, 0.375, 0.8281, 0.375, 0.8281, 0.375, 0.8125, 0.375, 0.4062, 0.375, 0.4219, 0.375, 0.4219, 0.375, 0.4062, 0.375, 0.625, 0.375, 0.4062, 0.375, 0.4062, 0.375, 0.625, 0.375, 0.8281, 0.375, 0.8438, 0.375, 0.8438, 0.375, 0.8281, 0.375, 0.4219, 0.375, 0.4375, 0.375, 0.4375, 0.375, 0.4219, 0.375, 0.8438, 0.375, 0.625, 0.375, 0.625, 0.375, 0.8438, 0.375, 0.625, 0.375, 0.8125, 0.375, 0.8125, 0.375, 0.625, 0.375, 0.4375, 0.375, 0.625, 0.375, 0.625, 0.375, 0.4375, 0.375, 0.8125, 0.375, 0.8281, 0.375, 0.8281, 0.375, 0.8125, 0.375, 0.4062, 0.375, 0.4219, 0.375, 0.4219, 0.375, 0.4062, 0.375, 0.625, 0.375, 0.4062, 0.375, 0.4062, 0.375, 0.625, 0.375, 0.8281, 0.375, 0.8438, 0.375, 0.8438, 0.375, 0.8281, 0.375, 0.4219, 0.375, 0.4375, 0.375, 0.4375, 0.375, 0.4219, 0.375, 0.8438, 0.375, 0.625, 0.375, 0.625, 0.375, 0.8438, 0.375, 0.8281, 0.375, 0.8438, 0.375, 0.8438, 0.375, 0.8281, 0.375, 0.625, 0.375, 0.8125, 0.375, 0.8125, 0.375, 0.625, 0.375, 0.4375, 0.375, 0.625, 0.375, 0.625, 0.375, 0.4375, 0.375, 0.8125, 0.375, 0.8281, 0.375, 0.8281, 0.375, 0.8125, 0.375, 0.4219, 0.375, 0.4375, 0.375, 0.4375, 0.375, 0.4219, 0.375, 0.625, 0.375, 0.4062, 0.375, 0.4062, 0.375, 0.625, 0.375, 0.8438, 0.375, 0.625, 0.375, 0.625, 0.375, 0.8438, 0.375, 0.4062, 0.375, 0.4219, 0.375, 0.4219, 0.375, 0.4062, 0.375, 0.8281, 0.375, 0.8438, 0.375, 0.8438, 0.375, 0.8281, 0.375, 0.625, 0.375, 0.8125, 0.375, 0.8125, 0.375, 0.625, 0.375, 0.8125, 0.375, 0.8281, 0.375, 0.8281, 0.375, 0.8125, 0.375, 0.625, 0.375, 0.4063, 0.375, 0.4062, 0.375, 0.625, 0.375, 0.8438, 0.375, 0.625, 0.375, 0.625, 0.375, 0.8438, 0.375, 0.625, 0.375, 0.625, 0.375, 0.625, 0.375, 0.625, 0.375, 0.4063, 0.375, 0.4219, 0.375, 0.4219, 0.375, 0.4062, 0.375, 0.8438, 0.375, 0.625, 0.375, 0.625, 0.375, 0.8438, 0.375, 0.625, 0.375, 0.625, 0.375, 0.625, 0.375, 0.625, 0.375, 0.625, 0.375, 0.625, 0.375, 0.625, 0.375, 0.625, 0.375, 0.8125, 0.375, 0.8281, 0.375, 0.8281, 0.375, 0.8125, 0.375, 0.625, 0.375, 0.625, 0.375, 0.625, 0.375, 0.625, 0.375, 0.625, 0.375, 0.8125, 0.375, 0.8125, 0.375, 0.625, 0.375, 0.8281, 0.375, 0.8438, 0.375, 0.8438, 0.375, 0.8281, 0.375, 0.625, 0.375, 0.625, 0.375, 0.625, 0.375, 0.625, 0.375, 0.8438, 0.375, 0.625, 0.375, 0.625, 0.375, 0.8438, 0.375, 0.4219, 0.375, 0.4375, 0.375, 0.4375, 0.375, 0.4219, 0.375, 0.625, 0.375, 0.625, 0.375, 0.625, 0.375, 0.625, 0.375, 0.8125, 0.375, 0.8281, 0.375, 0.8281, 0.375, 0.8125, 0.375, 0.4375, 0.375, 0.625, 0.375, 0.625, 0.375, 0.4375, 0.375, 0.625, 0.375, 0.8125, 0.375, 0.8125, 0.375, 0.625, 0.375, 0.8281, 0.375, 0.8438, 0.375, 0.8438, 0.375, 0.8281, 0.375, 0.4375, 0.375, 0.625, 0.375, 0.625, 0.375, 0.4375, 0.375, 0.625, 0.375, 0.625, 0.375, 0.625, 0.375, 0.625, 0.375, 0.4219, 0.375, 0.4375, 0.375, 0.4375, 0.375, 0.4219, 0.375, 0.625, 0.375, 0.625, 0.375, 0.625, 0.375, 0.625, 0.375, 0.625, 0.375, 0.625, 0.375, 0.625, 0.375, 0.625, 0.375, 0.625, 0.375, 0.625, 0.375, 0.625, 0.375, 0.625, 0.375, 0.625, 0.375, 0.625, 0.375, 0.625, 0.375, 0.625, 0.375, 0.4062, 0.375, 0.4219, 0.375, 0.4219, 0.375, 0.4062, 0.375, 0.625, 0.375, 0.625, 0.375, 0.625, 0.375, 0.625, 0.375, 0.625, 0.375, 0.4062, 0.375, 0.4062, 0.375, 0.625, 0.375, 0.4375, 0.375, 0.625, 0.375, 0.625, 0.375, 0.4375, 0.375, 0.625, 0.375, 0.625, 0.375, 0.625, 0.375, 0.625, 0.375, 0.4219, 0.375, 0.4375, 0.375, 0.4375, 0.375, 0.4219, 0.375, 0.625, 0.375, 0.625, 0.375, 0.625, 0.375, 0.625, 0.375, 0.625, 0.375, 0.625, 0.375, 0.625, 0.375, 0.625, 0.375, 0.625, 0.375, 0.625, 0.375, 0.625, 0.375, 0.625, 0.375, 0.625, 0.375, 0.625, 0.375, 0.625, 0.375, 0.625, 0.375, 0.4062, 0.375, 0.4219, 0.375, 0.4219, 0.375, 0.4063, 0.375, 0.625, 0.375, 0.625, 0.375, 0.625, 0.375, 0.625, 0.375, 0.625, 0.375, 0.4062, 0.375, 0.4063, 0.375, 0.625, 0.375, 0.625, 0.375, 0.625, 0.375, 0.625, 0.375, 0.625, 0.375, 0.625, 0.375, 0.625, 0.375, 0.625, 0.375, 0.625, 0.375, 0.625, 0.375, 0.625, 0.375, 0.625, 0.375, 0.625, 0.375, 0.625, 0.375, 0.625, 0.375, 0.625, 0.375, 0.625, 0.375, 0.625, 0.375, 0.625, 0.375, 0.625, 0.375, 0.625, 0.375, 0.625, 0.375, 0.625, 0.375, 0.625, 0.375, 0.625, 0.375, 0.8281, 0.375, 0.625, 0.375, 0.625, 0.375, 0.8125, 0.375, 0.625, 0.375, 0.625, 0.375, 0.8281, 0.375, 0.8438, 0.375, 0.625, 0.375, 0.625, 0.375, 0.625, 0.0, 0.0, 0.375, 0.625, 0.0, 0.0, 0.375, 0.625, 0.375, 0.625, 0.375, 0.625, 0.0, 0.0, 0.0, 0.0, 0.375, 0.625, 0.375, 0.625, 0.375, 0.625, 0.0, 0.0, 0.0, 0.0, 0.375, 0.4375, 0.375, 0.625, 0.0, 0.0, 0.375, 0.4219, 0.375, 0.625, 0.375, 0.625, 0.0, 0.0, 0.0, 0.0, 0.375, 0.625, 0.0, 0.0, 0.0, 0.0, 0.375, 0.625, 0.375, 0.625, 0.375, 0.4062, 0.375, 0.4219, 0.0, 0.0, 0.375, 0.5625, 0.375, 0.5923, 0.375, 0.5923, 0.375, 0.5625, 0.375, 0.6598, 0.375, 0.6875, 0.375, 0.6875, 0.375, 0.6598, 0.375, 0.6875, 0.375, 0.625, 0.375, 0.625, 0.375, 0.6875, 0.375, 0.625, 0.375, 0.6598, 0.375, 0.6598, 0.375, 0.625, 0.375, 0.5923, 0.375, 0.625, 0.375, 0.625, 0.375, 0.5923, 0.375, 0.625, 0.375, 0.5625, 0.375, 0.5625, 0.375, 0.625, 0.375, 0.625, 0.375, 0.5625, 0.375, 0.5625, 0.375, 0.625, 0.375, 0.5923, 0.375, 0.625, 0.375, 0.625, 0.375, 0.5923, 0.375, 0.625, 0.375, 0.6598, 0.375, 0.6598, 0.375, 0.625, 0.375, 0.6875, 0.375, 0.625, 0.375, 0.625, 0.375, 0.6875, 0.375, 0.6598, 0.375, 0.6875, 0.375, 0.6875, 0.375, 0.6598, 0.375, 0.5625, 0.375, 0.5923, 0.375, 0.5923, 0.375, 0.5625, 0.375, 0.625, 0.375, 0.5625, 0.375, 0.5625, 0.375, 0.625, 0.375, 0.5923, 0.375, 0.625, 0.375, 0.625, 0.375, 0.5923, 0.375, 0.625, 0.375, 0.6598, 0.375, 0.6598, 0.375, 0.625, 0.375, 0.6875, 0.375, 0.625, 0.375, 0.625, 0.375, 0.6875, 0.375, 0.6598, 0.375, 0.6875, 0.375, 0.6875, 0.375, 0.6598, 0.375, 0.5625, 0.375, 0.5923, 0.375, 0.5923, 0.375, 0.5625, 0.375, 0.625, 0.375, 0.5625, 0.375, 0.5625, 0.375, 0.625, 0.375, 0.5923, 0.375, 0.625, 0.375, 0.625, 0.375, 0.5923, 0.375, 0.625, 0.375, 0.6598, 0.375, 0.6598, 0.375, 0.625, 0.375, 0.6875, 0.375, 0.625, 0.375, 0.625, 0.375, 0.6875, 0.375, 0.6598, 0.375, 0.6875, 0.375, 0.6875, 0.375, 0.6598, 0.375, 0.5625, 0.375, 0.5923, 0.375, 0.5923, 0.375, 0.5625, 0.375, 0.6598, 0.375, 0.6875, 0.375, 0.625, 0.375, 0.5625, 0.375, 0.5923, 0.375, 0.625, 0.375, 0.4062, 0.375, 0.4219, 0.375, 0.4219, 0.375, 0.4062, 0.375, 0.4219, 0.375, 0.4375, 0.375, 0.4375, 0.375, 0.4219, 0.375, 0.4375, 0.375, 0.5, 0.375, 0.5, 0.375, 0.4375, 0.375, 0.5625, 0.375, 0.6028, 0.375, 0.5625, 0.375, 0.5, 0.375, 0.5625, 0.375, 0.5625, 0.375, 0.5, 0.375, 0.6028, 0.375, 0.6135, 0.375, 0.6023, 0.375, 0.5625, 0.375, 0.375, 0.375, 0.4062, 0.375, 0.4062, 0.375, 0.375, 0.375, 0.375, 0.375, 0.4062, 0.375, 0.4062, 0.375, 0.375, 0.375, 0.4062, 0.375, 0.4219, 0.375, 0.4219, 0.375, 0.4062, 0.625, 0.375, 0.625, 0.4219, 0.375, 0.4219, 0.375, 0.375, 0.375, 0.8438, 0.375, 0.875, 0.375, 0.875, 0.375, 0.8438, 0.375, 0.8281, 0.375, 0.875, 0.375, 0.875, 0.375, 0.8281, 0.375, 0.375, 0.375, 0.4062, 0.375, 0.4062, 0.375, 0.375, 0.375, 0.4062, 0.375, 0.4219, 0.375, 0.4219, 0.375, 0.4062, 0.375, 0.4219, 0.375, 0.4375, 0.375, 0.4219, 0.375, 0.4219, 0.375, 0.4062, 0.375, 0.4219, 0.375, 0.4219, 0.375, 0.4062, 0.375, 0.375, 0.375, 0.375, 0.375, 0.4062, 0.375, 0.4062, 0.375, 0.4062, 0.375, 0.4219, 0.375, 0.4219, 0.375, 0.4062, 0.375, 0.375, 0.375, 0.4062, 0.375, 0.4062, 0.375, 0.375, 0.375, 0.4219, 0.375, 0.4375, 0.375, 0.4375, 0.375, 0.4219, 0.375, 0.375, 0.375, 0.4062, 0.375, 0.4062, 0.375, 0.375, 0.375, 0.4219, 0.375, 0.4375, 0.375, 0.4375, 0.375, 0.4219, 0.375, 0.4062, 0.375, 0.4219, 0.375, 0.4219, 0.375, 0.4062, 0.375, 0.4375, 0.375, 0.5, 0.375, 0.5, 0.375, 0.4375, 0.375, 0.4219, 0.375, 0.4375, 0.375, 0.4375, 0.375, 0.4219, 0.375, 0.4062, 0.375, 0.4219, 0.375, 0.4219, 0.375, 0.4062, 0.375, 0.4375, 0.375, 0.5, 0.375, 0.5, 0.375, 0.4375, 0.375, 0.375, 0.375, 0.4062, 0.375, 0.4062, 0.375, 0.375, 0.375, 0.375, 0.375, 0.375, 0.375, 0.375, 0.375, 0.375, 0.375, 0.375, 0.375, 0.375, 0.375, 0.375, 0.375, 0.375, 0.375, 0.375, 0.375, 0.375, 0.375, 0.375, 0.375, 0.375, 0.375, 0.6875, 0.375, 0.6598, 0.375, 0.6598, 0.375, 0.6875, 0.375, 0.6598, 0.375, 0.6598, 0.375, 0.6598, 0.375, 0.6598, 0.375, 0.6875, 0.375, 0.6875, 0.375, 0.6875, 0.375, 0.6875, 0.375, 0.6598, 0.375, 0.6875, 0.375, 0.6875, 0.375, 0.6598, 0.375, 0.4219, 0.375, 0.4062, 0.375, 0.4062, 0.375, 0.4219, 0.375, 0.4375, 0.375, 0.4219, 0.375, 0.4219, 0.375, 0.4375, 0.375, 0.4375, 0.375, 0.4375, 0.375, 0.4375, 0.375, 0.4375, 0.375, 0.4062, 0.375, 0.4062, 0.375, 0.4062, 0.375, 0.4062, 0.375, 0.4062, 0.375, 0.4219, 0.375, 0.4219, 0.375, 0.4062, 0.375, 0.4219, 0.375, 0.4375, 0.375, 0.4375, 0.375, 0.4219])
me_cube.update()
me_cube_001 = bpy.data.meshes.new('Cube.001')
me_cube_001.from_pydata([(0.6565, -0.2849, -0.5157), (0.629, -0.2767, 0.5407), (0.6554, 0.5299, -0.5934), (0.6276, 0.2885, 0.574), (0.5988, 0.4104, 0.1593), (0.5932, -0.4431, 0.01454), (0.0, 0.8594, -1.036), (0.0, 0.4614, 0.963), (0.0, -0.5173, -0.9027), (0.0, -0.4795, 0.9155), (0.0, -0.7731, 0.009904), (0.0, 0.6556, 0.1369), (0.6554, 0.0711, -0.5957), (0.6275, -0.05783, 0.6479), (0.6631, -0.005962, 0.04599), (0.0, -0.1251, 1.1), (0.0, 0.09678, -1.04), (0.3981, 0.4505, 0.9278), (0.3895, -0.5026, -0.8807), (0.4092, 0.6014, 0.09807), (0.3895, 0.8275, -1.011), (0.3981, -0.4767, 0.8734), (0.34, -0.7433, 0.0102), (0.398, -0.1177, 1.05), (0.3895, 0.09532, -1.015), (0.6187, 0.4425, 0.287), (0.6027, -0.3719, 0.348), (0.0, -0.6441, 0.5845), (0.0, 0.7577, 0.4637), (0.6546, 0.09478, 0.2934), (0.3835, -0.6099, 0.5387), (0.3814, 0.7313, 0.4457), (0.6213, 0.5057, -0.258), (0.6351, -0.3561, -0.2894), (0.0, 0.8319, -0.4588), (0.0, -0.6326, -0.5129), (0.6751, 0.03257, -0.2748), (0.3623, -0.6169, -0.4965), (0.4998, 0.7556, -0.4043), (0.6276, -0.1512, 0.6089), (0.6631, -0.2082, 0.03136), (0.0, -0.2858, 1.01), (0.0, -0.2408, -1.031), (0.6554, -0.1148, -0.5904), (0.3981, -0.2707, 0.9852), (0.3895, -0.2169, -1.006), (0.6535, -0.1269, 0.3259), (0.6751, -0.1617, -0.2821), (0.6554, 0.2638, -0.5955), (0.6275, 0.1114, 0.6426), (0.6631, 0.1959, 0.06057), (0.0, 0.1999, 1.064), (0.0, 0.4285, -1.04), (0.3895, 0.419, -1.015), (0.398, 0.1601, 1.041), (0.6554, 0.269, 0.2904), (0.6751, 0.2305, -0.2675), (0.08438, 0.8436, -1.031), (0.08625, -0.4848, 0.9064), (0.07366, -0.7773, 0.009969), (0.08438, 0.09647, -1.035), (0.08627, 0.4614, 0.9562), (0.08438, -0.513, -0.898), (0.09257, 0.6451, 0.109), (0.08623, -0.1235, 1.089), (0.08264, 0.7736, 0.4722), (0.0831, -0.6422, 0.5746), (0.0785, 0.8624, -0.4234), (0.0785, -0.6334, -0.5094), (0.08438, -0.2218, -1.026), (0.08625, -0.2825, 1.01), (0.08438, 0.4264, -1.035), (0.08624, 0.1607, 1.074), (0.0, 1.047, -0.4617), (0.0, 0.8701, -0.4327), (0.07787, 0.8114, -0.3406), (0.07935, 0.8394, -0.5389), (0.03654, 0.843, -0.422), (0.03334, 0.6607, 0.1707), (0.1456, 0.9692, -0.4949), (0.0, 0.8075, -0.1172), (0.03523, 0.8008, -0.1213), (0.09478, 0.7496, -0.2232), (0.6093, 0.4551, -0.03614), (0.6128, -0.4023, -0.1278), (0.0, -0.7073, -0.235), (0.6687, 0.01208, -0.1043), (0.3505, -0.6841, -0.2271), (0.4328, 0.6698, -0.1816), (0.6687, -0.1865, -0.1155), (0.6687, 0.2121, -0.09307), (0.07593, -0.7099, -0.2333), (0.6212, 0.5052, -0.2555), (0.6349, -0.3566, -0.2876), (0.0, -0.6334, -0.5098), (0.6751, 0.03234, -0.273), (0.3622, -0.6176, -0.4935), (0.4997, 0.7544, -0.4008), (0.6751, -0.162, -0.2803), (0.6751, 0.2303, -0.2655), (0.07848, -0.6342, -0.5063), (0.0, 0.6488, 0.2462), (0.09257, 0.6451, 0.109), (0.4092, 0.6014, 0.09807), (0.09478, 0.7496, -0.2232), (0.4328, 0.6698, -0.1816)], [(103, 19), (63, 102), (82, 104), (105, 88)], [(31, 17, 3, 25), (46, 39, 1, 26), (45, 43, 0, 18), (89, 40, 5, 84), (105, 103, 4, 83), (91, 59, 10, 85), (70, 41, 9, 58), (66, 58, 9, 27), (72, 51, 15, 64), (90, 50, 14, 86), (53, 48, 12, 24), (55, 49, 13, 29), (71, 53, 24, 60), (49, 54, 23, 13), (26, 1, 21, 30), (39, 44, 21, 1), (84, 5, 22, 87), (67, 75, 97, 38), (69, 45, 18, 62), (65, 61, 17, 31), (102, 65, 31, 103), (5, 26, 30, 22), (50, 55, 29, 14), (59, 66, 27, 10), (40, 46, 26, 5), (103, 31, 25, 4), (57, 76, 67, 38, 20), (0, 33, 37, 18), (48, 56, 36, 12), (62, 68, 35, 8), (20, 38, 32, 2), (43, 47, 33, 0), (12, 36, 47, 43), (14, 29, 46, 40), (60, 24, 45, 69), (13, 23, 44, 39), (64, 15, 41, 70), (86, 14, 40, 89), (24, 12, 43, 45), (29, 13, 39, 46), (2, 32, 56, 48), (4, 25, 55, 50), (3, 17, 54, 49), (57, 20, 53, 71), (25, 3, 49, 55), (20, 2, 48, 53), (83, 4, 50, 90), (61, 7, 51, 72), (17, 61, 72, 54), (6, 57, 71, 52), (23, 64, 70, 44), (16, 60, 69, 42), (18, 37, 68, 62), (6, 34, 76, 57), (22, 30, 66, 59), (11, 101, 102, 78), (28, 7, 61, 65), (42, 69, 62, 8), (52, 71, 60, 16), (54, 72, 64, 23), (30, 21, 58, 66), (44, 70, 58, 21), (87, 22, 59, 91), (76, 34, 74, 77, 67), (73, 79, 77, 74), (75, 79, 81, 104), (77, 79, 75, 67), (78, 81, 80, 11), (80, 81, 79, 73), (104, 81, 78, 102), (96, 87, 91, 100), (92, 83, 90, 99), (95, 86, 89, 98), (93, 84, 87, 96), (99, 90, 86, 95), (100, 91, 85, 94), (97, 105, 83, 92), (98, 89, 84, 93), (47, 98, 93, 33), (38, 97, 92, 32), (68, 100, 94, 35), (56, 99, 95, 36), (33, 93, 96, 37), (36, 95, 98, 47), (32, 92, 99, 56), (37, 96, 100, 68), (97, 75, 104, 105), (102, 101, 28, 65), (102, 103, 105, 104)])
me_cube_001.polygons.foreach_set('use_smooth', [True] * 89)
_uv = me_cube_001.uv_layers.new(name='UVMap')
_uv.uv.foreach_set('vector', [0.5625, 0.4375, 0.625, 0.4375, 0.625, 0.5, 0.5625, 0.5, 0.5625, 0.6875, 0.625, 0.6875, 0.625, 0.75, 0.5625, 0.75, 0.3125, 0.6875, 0.375, 0.6875, 0.375, 0.75, 0.3125, 0.75, 0.4707, 0.6875, 0.5, 0.6875, 0.5, 0.75, 0.4707, 0.75, 0.4707, 0.4375, 0.5, 0.4375, 0.5, 0.5, 0.4707, 0.5, 0.4707, 0.8615, 0.5, 0.8615, 0.5, 0.875, 0.4707, 0.875, 0.7365, 0.6875, 0.75, 0.6875, 0.75, 0.75, 0.7365, 0.75, 0.5625, 0.8615, 0.625, 0.8615, 0.625, 0.875, 0.5625, 0.875, 0.7365, 0.5625, 0.75, 0.5625, 0.75, 0.625, 0.7365, 0.625, 0.4707, 0.5625, 0.5, 0.5625, 0.5, 0.625, 0.4707, 0.625, 0.3125, 0.5625, 0.375, 0.5625, 0.375, 0.625, 0.3125, 0.625, 0.5625, 0.5625, 0.625, 0.5625, 0.625, 0.625, 0.5625, 0.625, 0.2635, 0.5625, 0.3125, 0.5625, 0.3125, 0.625, 0.2635, 0.625, 0.625, 0.5625, 0.6875, 0.5625, 0.6875, 0.625, 0.625, 0.625, 0.5625, 0.75, 0.625, 0.75, 0.625, 0.8125, 0.5625, 0.8125, 0.625, 0.6875, 0.6875, 0.6875, 0.6875, 0.75, 0.625, 0.75, 0.4707, 0.75, 0.5, 0.75, 0.5, 0.8125, 0.4707, 0.8125, 0.4375, 0.3885, 0.4458, 0.3885, 0.4379, 0.4375, 0.4375, 0.4375, 0.2635, 0.6875, 0.3125, 0.6875, 0.3125, 0.75, 0.2635, 0.75, 0.5625, 0.3885, 0.625, 0.3885, 0.625, 0.4375, 0.5625, 0.4375, 0.5, 0.3885, 0.5625, 0.3885, 0.5625, 0.4375, 0.5, 0.4375, 0.5, 0.75, 0.5625, 0.75, 0.5625, 0.8125, 0.5, 0.8125, 0.5, 0.5625, 0.5625, 0.5625, 0.5625, 0.625, 0.5, 0.625, 0.5, 0.8615, 0.5625, 0.8615, 0.5625, 0.875, 0.5, 0.875, 0.5, 0.6875, 0.5625, 0.6875, 0.5625, 0.75, 0.5, 0.75, 0.5, 0.4375, 0.5625, 0.4375, 0.5625, 0.5, 0.5, 0.5, 0.375, 0.3885, 0.4285, 0.3885, 0.4375, 0.3885, 0.4375, 0.4375, 0.375, 0.4375, 0.375, 0.75, 0.4375, 0.75, 0.4375, 0.8125, 0.375, 0.8125, 0.375, 0.5625, 0.4375, 0.5625, 0.4375, 0.625, 0.375, 0.625, 0.375, 0.8615, 0.4375, 0.8615, 0.4375, 0.875, 0.375, 0.875, 0.375, 0.4375, 0.4375, 0.4375, 0.4375, 0.5, 0.375, 0.5, 0.375, 0.6875, 0.4375, 0.6875, 0.4375, 0.75, 0.375, 0.75, 0.375, 0.625, 0.4375, 0.625, 0.4375, 0.6875, 0.375, 0.6875, 0.5, 0.625, 0.5625, 0.625, 0.5625, 0.6875, 0.5, 0.6875, 0.2635, 0.625, 0.3125, 0.625, 0.3125, 0.6875, 0.2635, 0.6875, 0.625, 0.625, 0.6875, 0.625, 0.6875, 0.6875, 0.625, 0.6875, 0.7365, 0.625, 0.75, 0.625, 0.75, 0.6875, 0.7365, 0.6875, 0.4707, 0.625, 0.5, 0.625, 0.5, 0.6875, 0.4707, 0.6875, 0.3125, 0.625, 0.375, 0.625, 0.375, 0.6875, 0.3125, 0.6875, 0.5625, 0.625, 0.625, 0.625, 0.625, 0.6875, 0.5625, 0.6875, 0.375, 0.5, 0.4375, 0.5, 0.4375, 0.5625, 0.375, 0.5625, 0.5, 0.5, 0.5625, 0.5, 0.5625, 0.5625, 0.5, 0.5625, 0.625, 0.5, 0.6875, 0.5, 0.6875, 0.5625, 0.625, 0.5625, 0.2635, 0.5, 0.3125, 0.5, 0.3125, 0.5625, 0.2635, 0.5625, 0.5625, 0.5, 0.625, 0.5, 0.625, 0.5625, 0.5625, 0.5625, 0.3125, 0.5, 0.375, 0.5, 0.375, 0.5625, 0.3125, 0.5625, 0.4707, 0.5, 0.5, 0.5, 0.5, 0.5625, 0.4707, 0.5625, 0.7365, 0.5, 0.75, 0.5, 0.75, 0.5625, 0.7365, 0.5625, 0.6875, 0.5, 0.7365, 0.5, 0.7365, 0.5625, 0.6875, 0.5625, 0.25, 0.5, 0.2635, 0.5, 0.2635, 0.5625, 0.25, 0.5625, 0.6875, 0.625, 0.7365, 0.625, 0.7365, 0.6875, 0.6875, 0.6875, 0.25, 0.625, 0.2635, 0.625, 0.2635, 0.6875, 0.25, 0.6875, 0.375, 0.8125, 0.4375, 0.8125, 0.4375, 0.8615, 0.375, 0.8615, 0.375, 0.375, 0.4375, 0.375, 0.4285, 0.3885, 0.375, 0.3885, 0.5, 0.8125, 0.5625, 0.8125, 0.5625, 0.8615, 0.5, 0.8615, 0.5, 0.375, 0.5209, 0.375, 0.5, 0.3885, 0.5, 0.3811, 0.5625, 0.375, 0.625, 0.375, 0.625, 0.3885, 0.5625, 0.3885, 0.25, 0.6875, 0.2635, 0.6875, 0.2635, 0.75, 0.25, 0.75, 0.25, 0.5625, 0.2635, 0.5625, 0.2635, 0.625, 0.25, 0.625, 0.6875, 0.5625, 0.7365, 0.5625, 0.7365, 0.625, 0.6875, 0.625, 0.5625, 0.8125, 0.625, 0.8125, 0.625, 0.8615, 0.5625, 0.8615, 0.6875, 0.6875, 0.7365, 0.6875, 0.7365, 0.75, 0.6875, 0.75, 0.4707, 0.8125, 0.5, 0.8125, 0.5, 0.8615, 0.4707, 0.8615, 0.4285, 0.3885, 0.4375, 0.375, 0.4375, 0.375, 0.4375, 0.3813, 0.4375, 0.3885, 0.4375, 0.375, 0.4415, 0.3815, 0.4375, 0.3813, 0.4375, 0.375, 0.4458, 0.3885, 0.4415, 0.3815, 0.4734, 0.3813, 0.4711, 0.3885, 0.4375, 0.3813, 0.4415, 0.3815, 0.4458, 0.3885, 0.4375, 0.3885, 0.5, 0.3811, 0.4734, 0.3813, 0.4749, 0.375, 0.5, 0.375, 0.4749, 0.375, 0.4734, 0.3813, 0.4415, 0.3815, 0.4375, 0.375, 0.4711, 0.3885, 0.4734, 0.3813, 0.5, 0.3811, 0.5, 0.3885, 0.4379, 0.8125, 0.4707, 0.8125, 0.4707, 0.8615, 0.4379, 0.8615, 0.4379, 0.5, 0.4707, 0.5, 0.4707, 0.5625, 0.4379, 0.5625, 0.4379, 0.625, 0.4707, 0.625, 0.4707, 0.6875, 0.4379, 0.6875, 0.4379, 0.75, 0.4707, 0.75, 0.4707, 0.8125, 0.4379, 0.8125, 0.4379, 0.5625, 0.4707, 0.5625, 0.4707, 0.625, 0.4379, 0.625, 0.4379, 0.8615, 0.4707, 0.8615, 0.4707, 0.875, 0.4379, 0.875, 0.4379, 0.4375, 0.4707, 0.4375, 0.4707, 0.5, 0.4379, 0.5, 0.4379, 0.6875, 0.4707, 0.6875, 0.4707, 0.75, 0.4379, 0.75, 0.4375, 0.6875, 0.4379, 0.6875, 0.4379, 0.75, 0.4375, 0.75, 0.4375, 0.4375, 0.4379, 0.4375, 0.4379, 0.5, 0.4375, 0.5, 0.4375, 0.8615, 0.4379, 0.8615, 0.4379, 0.875, 0.4375, 0.875, 0.4375, 0.5625, 0.4379, 0.5625, 0.4379, 0.625, 0.4375, 0.625, 0.4375, 0.75, 0.4379, 0.75, 0.4379, 0.8125, 0.4375, 0.8125, 0.4375, 0.625, 0.4379, 0.625, 0.4379, 0.6875, 0.4375, 0.6875, 0.4375, 0.5, 0.4379, 0.5, 0.4379, 0.5625, 0.4375, 0.5625, 0.4375, 0.8125, 0.4379, 0.8125, 0.4379, 0.8615, 0.4375, 0.8615, 0.4379, 0.4375, 0.4458, 0.3885, 0.4711, 0.3885, 0.4707, 0.4375, 0.5, 0.3885, 0.5209, 0.375, 0.5625, 0.375, 0.5625, 0.3885, 0.5, 0.3885, 0.5, 0.4375, 0.4707, 0.4375, 0.4711, 0.3885])
me_cube_001.update()

# ---- objects
ob_frontpicy = bpy.data.objects.new('frontPicy', None)
ob_sidepic_x = bpy.data.objects.new('sidePic-x', None)
ob_nathanbody = bpy.data.objects.new('NathanBody', me_cube)
ob_nathanhead = bpy.data.objects.new('NathanHead', me_cube_001)
ob_sidepicx = bpy.data.objects.new('sidePicx', None)

# ---- transforms, parenting, visibility, modifiers, constraints
ob_frontpicy.location = (-0.1794, 11.51, 0.8799)
ob_frontpicy.rotation_euler = (1.571, 0.0, 3.142)
ob_frontpicy.scale = (0.3638, 0.3638, 0.3638)
ob_frontpicy.empty_display_type = 'IMAGE'
ob_frontpicy.empty_display_size = 5.0
ob_frontpicy.empty_image_depth = 'FRONT'
ob_frontpicy.show_empty_image_only_axis_aligned = True
ob_frontpicy.use_empty_image_alpha = True
ob_frontpicy.empty_image_side = 'FRONT'
ob_frontpicy.color = (1.0, 1.0, 1.0, 0.1)
ob_sidepic_x.location = (-27.98, 0.616, 0.8799)
ob_sidepic_x.rotation_euler = (1.571, 0.0, 4.712)
ob_sidepic_x.scale = (0.3638, 0.3638, 0.3638)
ob_sidepic_x.empty_display_type = 'IMAGE'
ob_sidepic_x.empty_display_size = 5.0
ob_sidepic_x.empty_image_depth = 'FRONT'
ob_sidepic_x.show_empty_image_only_axis_aligned = True
ob_sidepic_x.use_empty_image_alpha = True
ob_sidepic_x.empty_image_side = 'FRONT'
ob_sidepic_x.color = (1.0, 1.0, 1.0, 0.1)
ob_nathanbody.location = (0.0, 0.0, 0.0)
_m = ob_nathanbody.modifiers.new('Mirror', 'MIRROR')
_m.use_clip = True
_m = ob_nathanbody.modifiers.new('Subdivision', 'SUBSURF')
_m.show_only_control_edges = False
ob_nathanhead.location = (0.0, 0.0, 1.548)
ob_nathanhead.scale = (0.15, 0.15, 0.15)
_m = ob_nathanhead.modifiers.new('Subdivision', 'SUBSURF')
_m.levels = 2
_m = ob_nathanhead.modifiers.new('Mirror', 'MIRROR')
_m.use_clip = True
ob_sidepicx.location = (8.517, -0.32, 0.8693)
ob_sidepicx.rotation_euler = (1.571, 0.0, 4.712)
ob_sidepicx.scale = (0.3563, 0.3563, 0.3563)
ob_sidepicx.empty_display_type = 'IMAGE'
ob_sidepicx.empty_display_size = 5.0
ob_sidepicx.show_empty_image_only_axis_aligned = True
ob_sidepicx.use_empty_image_alpha = True
ob_sidepicx.empty_image_side = 'BACK'
ob_sidepicx.color = (1.0, 1.0, 1.0, 0.1)

# ---- collection membership
col_collection.objects.link(ob_frontpicy)
col_collection.objects.link(ob_sidepic_x)
col_collection.objects.link(ob_nathanbody)
col_collection.objects.link(ob_nathanhead)
col_collection.objects.link(ob_sidepicx)

# ---- scene / render settings (as saved in the file)
scene.frame_start = 1; scene.frame_end = 250; scene.frame_set(1)
scene.render.engine = 'BLENDER_EEVEE_NEXT'
scene.cycles.sampling_pattern = 'TABULATED_SOBOL'
scene.view_settings.view_transform = 'Filmic'
bpy.context.view_layer.update()

# ---- added for rendering (the .blend has no active camera and no usable light): camera, sun
cam_auto = bpy.data.cameras.new('AutoCamera')
cam_auto.lens = 50.0
cam_auto.sensor_width = 36.0
cam_auto.clip_end = 1000.0
ob_auto_camera = bpy.data.objects.new('AutoCamera', cam_auto)
scene.collection.objects.link(ob_auto_camera)
ob_auto_camera.location = (1.85426, -2.16101, 2.33816)
ob_auto_camera.rotation_euler = (1.09748, -7.21219e-08, 0.694738)
scene.camera = ob_auto_camera
light_auto_sun = bpy.data.lights.new('AutoSun', 'SUN')
light_auto_sun.energy = 3.0
light_auto_sun.angle = 0.0523599
ob_auto_sun = bpy.data.objects.new('AutoSun', light_auto_sun)
scene.collection.objects.link(ob_auto_sun)
ob_auto_sun.rotation_euler = (0.872665, 0.174533, 0.523599)
bpy.context.view_layer.update()
